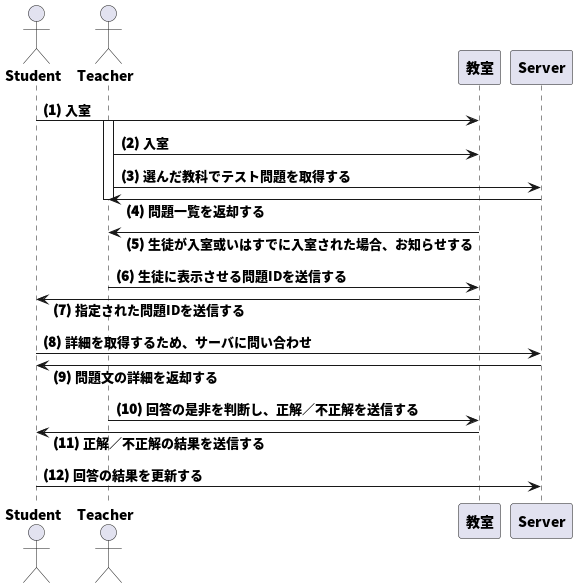

The diagram above was rendered by PlantUML. Its source (embedded in the PNG):
@startuml MultiTest

skinparam {
   defaultFontName Noto Sans CJK JP Black
 }
 
' title API Gateway + Cognito + SAML Authentication
skinparam responseMessageBelowArrow true
autonumber "<b>(##)"
actor       "Student"       as Student
actor       "Teacher"       as Teacher

Student -> 教室: 入室

activate Teacher
Teacher -> 教室: 入室
Teacher -> Server: 選んだ教科でテスト問題を取得する
Server -> Teacher: 問題一覧を返却する
deactivate Teacher

教室 -> Teacher: 生徒が入室或いはすでに入室された場合、お知らせする
Teacher -> 教室: 生徒に表示させる問題IDを送信する
教室 -> Student: 指定された問題IDを送信する

Student->Server: 詳細を取得するため、サーバに問い合わせ
Server->Student: 問題文の詳細を返却する

Teacher -> 教室: 回答の是非を判断し、正解／不正解を送信する
教室->Student:正解／不正解の結果を送信する
Student->Server: 回答の結果を更新する

@enduml